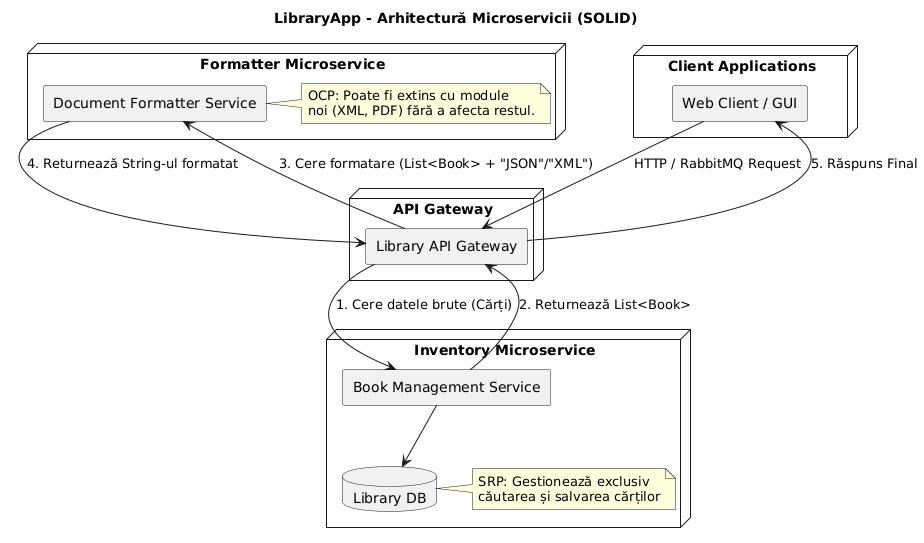

The diagram above was rendered by PlantUML. Its source (embedded in the PNG):
@startuml
skinparam componentStyle rectangle

title LibraryApp - Arhitectură Microservicii (SOLID)

node "Client Applications" {
  [Web Client / GUI] as Client
}

node "API Gateway" {
  [Library API Gateway] as Gateway
}

node "Inventory Microservice" {
  [Book Management Service] as BookSvc
  database "Library DB" as DB
  note right: SRP: Gestionează exclusiv\ncăutarea și salvarea cărților
}

node "Formatter Microservice" {
  [Document Formatter Service] as FormatSvc
  note right: OCP: Poate fi extins cu module\nnoi (XML, PDF) fără a afecta restul.
}

Client --> Gateway : HTTP / RabbitMQ Request
Gateway --> BookSvc : 1. Cere datele brute (Cărți)
BookSvc --> DB
BookSvc --> Gateway : 2. Returnează List<Book>
Gateway --> FormatSvc : 3. Cere formatare (List<Book> + "JSON"/"XML")
FormatSvc --> Gateway : 4. Returnează String-ul formatat
Gateway --> Client : 5. Răspuns Final
@enduml